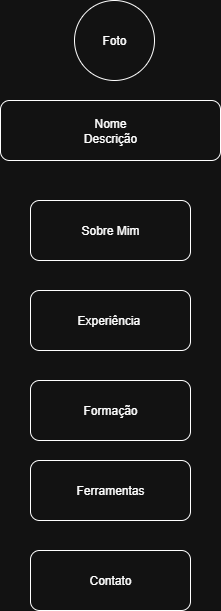

The diagram above was exported from draw.io. Its source (the exported page's mxGraphModel, read from the mxfile embedded in the PNG):
<mxGraphModel dx="1418" dy="786" grid="1" gridSize="10" guides="1" tooltips="1" connect="1" arrows="1" fold="1" page="1" pageScale="1" pageWidth="827" pageHeight="1169" math="0" shadow="0">
  <root>
    <mxCell id="0" />
    <mxCell id="1" parent="0" />
    <mxCell id="aGfQEmtgXL8MBdIvJTCD-1" value="Foto" style="ellipse;whiteSpace=wrap;html=1;aspect=fixed;" vertex="1" parent="1">
      <mxGeometry x="374" y="30" width="80" height="80" as="geometry" />
    </mxCell>
    <mxCell id="aGfQEmtgXL8MBdIvJTCD-2" value="Nome&lt;br&gt;Descrição" style="rounded=1;whiteSpace=wrap;html=1;" vertex="1" parent="1">
      <mxGeometry x="300" y="130" width="220" height="60" as="geometry" />
    </mxCell>
    <mxCell id="aGfQEmtgXL8MBdIvJTCD-3" value="Sobre Mim" style="rounded=1;whiteSpace=wrap;html=1;" vertex="1" parent="1">
      <mxGeometry x="330" y="230" width="160" height="60" as="geometry" />
    </mxCell>
    <mxCell id="aGfQEmtgXL8MBdIvJTCD-4" value="Experiência&amp;nbsp;" style="rounded=1;whiteSpace=wrap;html=1;" vertex="1" parent="1">
      <mxGeometry x="330" y="320" width="160" height="60" as="geometry" />
    </mxCell>
    <mxCell id="aGfQEmtgXL8MBdIvJTCD-5" value="Formação" style="rounded=1;whiteSpace=wrap;html=1;" vertex="1" parent="1">
      <mxGeometry x="330" y="410" width="160" height="60" as="geometry" />
    </mxCell>
    <mxCell id="aGfQEmtgXL8MBdIvJTCD-6" value="Ferramentas" style="rounded=1;whiteSpace=wrap;html=1;" vertex="1" parent="1">
      <mxGeometry x="330" y="490" width="160" height="60" as="geometry" />
    </mxCell>
    <mxCell id="aGfQEmtgXL8MBdIvJTCD-7" value="Contato" style="rounded=1;whiteSpace=wrap;html=1;" vertex="1" parent="1">
      <mxGeometry x="330" y="580" width="160" height="60" as="geometry" />
    </mxCell>
  </root>
</mxGraphModel>